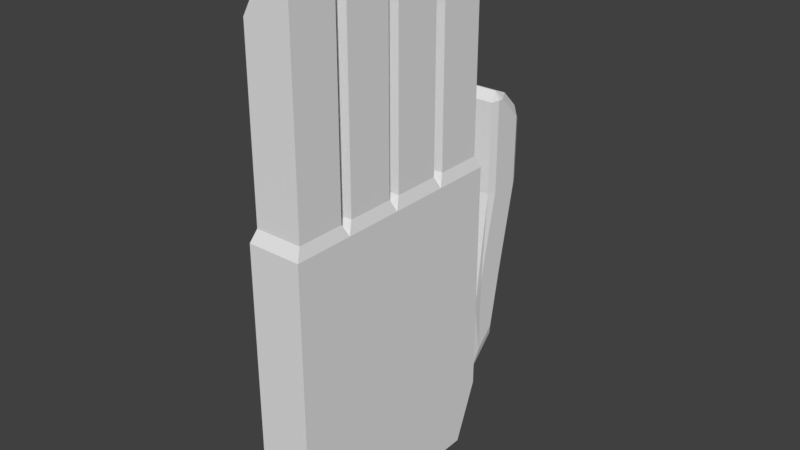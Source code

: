 # Source: RightHand.blend  (saved by Blender 2.78.0; exported with 4.5.12 LTS)
import bpy
from mathutils import Matrix  # noqa: F401  (used for matrix-valued properties, if any)

bpy.ops.wm.read_factory_settings(use_empty=True)
scene = bpy.context.scene
scene.name = 'Scene'

# ---- collections
col_collection_1 = bpy.data.collections.new('Collection 1'); scene.collection.children.link(col_collection_1)

# ---- materials (node trees are filled in below, after node groups)
mat_material = bpy.data.materials.new('Material')
mat_material.alpha_threshold = 0.0
mat_material.use_transparent_shadow = False
mat_material.roughness = 0.5
mat_material.line_color = (0.0, 0.0, 0.0, 1.0)

# ---- material node trees

# ---- world
world_world = bpy.data.worlds.new('World'); scene.world = world_world
world_world.color = (0.05088, 0.05088, 0.05088)
world_world.use_sun_shadow = False
world_world.sun_shadow_jitter_overblur = 0.0
world_world.cycles.sampling_method = 'MANUAL'

# ---- meshes
me_cube = bpy.data.meshes.new('Cube')
me_cube.from_pydata([(0.4, 1.0, -1.0), (0.4, -1.0, -1.0), (-0.4, -1.0, -1.0), (-0.4, 1.0, -1.0), (0.4, 1.0, 1.0), (0.4, -1.0, 1.0), (-0.4, -1.0, 1.0), (-0.4, 1.0, 1.0), (0.4, 0.8, -1.5), (0.4, -0.8, -1.5), (-0.4, 0.8, -1.5), (-0.4, -0.8, -1.5), (0.4, -4.768e-07, 1.0), (-0.4, 1.788e-07, 1.0), (0.4, -0.5, 1.0), (-0.4, -0.5, 1.0), (-0.4, 0.5, 1.0), (0.4, 0.5, 1.0), (0.35, 0.95, 1.1), (-0.35, 0.95, 1.1), (-0.35, 0.55, 1.1), (0.35, 0.55, 1.1), (0.35, -0.05, 1.1), (-0.35, -0.05, 1.1), (-0.35, -0.45, 1.1), (0.35, -0.45, 1.1), (0.35, -0.55, 1.1), (-0.35, -0.55, 1.1), (-0.35, -0.95, 1.1), (0.35, -0.95, 1.1), (0.35, 0.45, 1.1), (-0.35, 0.45, 1.1), (-0.35, 0.05, 1.1), (0.35, 0.05, 1.1), (0.35, 0.95, 1.4), (-0.35, 0.95, 1.4), (-0.35, 0.55, 1.4), (0.35, 0.55, 1.4), (0.35, -0.05, 1.6), (-0.35, -0.05, 1.6), (-0.35, -0.45, 1.6), (0.35, -0.45, 1.6), (0.35, -0.55, 1.6), (-0.35, -0.55, 1.6), (-0.35, -0.95, 1.6), (0.35, -0.95, 1.6), (0.35, 0.45, 1.6), (-0.35, 0.45, 1.6), (-0.35, 0.05, 1.6), (0.35, 0.05, 1.6), (0.35, 0.95, 1.6), (-0.35, 0.95, 1.6), (-0.35, 0.55, 1.6), (0.35, 0.55, 1.6), (0.35, -0.05, 1.8), (-0.35, -0.05, 1.8), (-0.35, -0.45, 1.8), (0.35, -0.45, 1.8), (0.35, -0.55, 1.8), (-0.35, -0.55, 1.8), (-0.35, -0.95, 1.8), (0.35, -0.95, 1.8), (0.35, 0.45, 1.8), (-0.35, 0.45, 1.8), (-0.35, 0.05, 1.8), (0.35, 0.05, 1.8), (0.35, 0.95, 1.9), (-0.35, 0.95, 1.9), (-0.35, 0.55, 1.9), (0.35, 0.55, 1.9), (0.35, -0.05, 2.3), (-0.35, -0.05, 2.3), (-0.35, -0.45, 2.3), (0.35, -0.45, 2.3), (0.35, -0.55, 2.2), (-0.35, -0.55, 2.2), (-0.35, -0.95, 2.2), (0.35, -0.95, 2.2), (0.35, 0.45, 2.15), (-0.35, 0.45, 2.15), (-0.35, 0.05, 2.15), (0.35, 0.05, 2.15), (0.35, 0.95, 2.1), (-0.35, 0.95, 2.1), (-0.35, 0.55, 2.1), (0.35, 0.55, 2.1), (0.35, -0.05, 2.5), (-0.35, -0.05, 2.5), (-0.35, -0.45, 2.5), (0.35, -0.45, 2.5), (0.35, -0.55, 2.4), (-0.35, -0.55, 2.4), (-0.35, -0.95, 2.4), (0.35, -0.95, 2.4), (0.35, 0.45, 2.35), (-0.35, 0.45, 2.35), (-0.35, 0.05, 2.35), (0.35, 0.05, 2.35), (0.35, 0.95, 2.5), (0.35, 0.55, 2.5), (0.35, -0.05, 2.9), (0.35, -0.45, 2.9), (0.35, -0.55, 2.8), (0.35, -0.95, 2.8), (0.35, 0.45, 2.75), (0.35, 0.05, 2.75), (-0.4, 1.0, 0.0), (-0.4, -1.0, 0.0), (0.4, 1.0, 0.0), (-0.35, 0.95, 2.25), (-0.1, 0.95, 2.5), (-0.1, 0.55, 2.5), (-0.35, 0.55, 2.25), (-0.35, 0.45, 2.5), (-0.1, 0.45, 2.75), (-0.1, 0.05, 2.75), (-0.35, 0.05, 2.5), (-0.35, -0.05, 2.65), (-0.1, -0.05, 2.9), (-0.1, -0.45, 2.9), (-0.35, -0.45, 2.65), (-0.35, -0.55, 2.55), (-0.1, -0.55, 2.8), (-0.1, -0.95, 2.8), (-0.35, -0.95, 2.55), (-0.35, 0.95, 1.467), (-0.35, 0.95, 1.533), (0.35, 0.95, 1.533), (0.35, 0.95, 1.467), (-0.35, 0.55, 1.467), (-0.35, 0.55, 1.533), (0.35, 0.55, 1.467), (0.35, 0.55, 1.533), (-0.35, 0.45, 1.667), (-0.35, 0.45, 1.733), (0.35, 0.45, 1.733), (0.35, 0.45, 1.667), (-0.35, 0.05, 1.667), (-0.35, 0.05, 1.733), (0.35, 0.05, 1.667), (0.35, 0.05, 1.733), (-0.35, 0.95, 1.967), (-0.35, 0.95, 2.033), (0.35, 0.95, 2.033), (0.35, 0.95, 1.967), (-0.35, 0.55, 1.967), (-0.35, 0.55, 2.033), (0.35, 0.55, 1.967), (0.35, 0.55, 2.033), (-0.35, 0.45, 2.217), (-0.35, 0.45, 2.283), (0.35, 0.45, 2.283), (0.35, 0.45, 2.217), (-0.35, 0.05, 2.217), (-0.35, 0.05, 2.283), (0.35, 0.05, 2.217), (0.35, 0.05, 2.283), (-0.35, -0.05, 2.367), (-0.35, -0.05, 2.433), (0.35, -0.05, 2.433), (0.35, -0.05, 2.367), (-0.35, -0.45, 2.367), (-0.35, -0.45, 2.433), (0.35, -0.45, 2.367), (0.35, -0.45, 2.433), (-0.35, -0.05, 1.667), (-0.35, -0.05, 1.733), (0.35, -0.05, 1.733), (0.35, -0.05, 1.667), (-0.35, -0.45, 1.667), (-0.35, -0.45, 1.733), (0.35, -0.45, 1.667), (0.35, -0.45, 1.733), (-0.35, -0.55, 1.667), (-0.35, -0.55, 1.733), (0.35, -0.55, 1.733), (0.35, -0.55, 1.667), (-0.35, -0.95, 1.667), (-0.35, -0.95, 1.733), (0.35, -0.95, 1.667), (0.35, -0.95, 1.733), (-0.35, -0.55, 2.267), (-0.35, -0.55, 2.333), (0.35, -0.55, 2.333), (0.35, -0.55, 2.267), (-0.35, -0.95, 2.267), (-0.35, -0.95, 2.333), (0.35, -0.95, 2.267), (0.35, -0.95, 2.333), (-0.3395, 1.04, -0.2786), (-0.325, 1.124, -0.075), (0.325, 1.124, -0.075), (0.3395, 1.04, -0.2786), (0.325, 1.124, -0.7471), (0.2956, 1.043, -0.9362), (-0.325, 1.124, -0.7471), (-0.2956, 1.043, -0.9362), (0.2516, 1.464, -0.003031), (0.325, 1.375, -0.075), (0.2516, 1.437, -0.1472), (-0.2516, 1.464, -0.003031), (-0.2516, 1.437, -0.1472), (-0.325, 1.375, -0.075), (-0.325, 1.282, -0.5893), (-0.2516, 1.363, -0.5528), (-0.2954, 1.298, -0.6769), (0.325, 1.282, -0.5893), (0.2954, 1.298, -0.6769), (0.2516, 1.363, -0.5528), (0.325, 1.274, 0.675), (0.2913, 1.2, 0.675), (-0.2913, 1.2, 0.675), (-0.325, 1.274, 0.675), (0.2516, 1.6, 0.675), (0.325, 1.525, 0.675), (-0.325, 1.525, 0.675), (-0.2516, 1.6, 0.675), (0.2913, 1.2, 0.925), (0.325, 1.274, 0.925), (-0.2913, 1.2, 0.925), (-0.325, 1.274, 0.925), (0.325, 1.525, 0.925), (0.2516, 1.6, 0.925), (-0.2516, 1.6, 0.925), (-0.325, 1.525, 0.925), (0.2516, 1.273, 1.525), (0.2913, 1.2, 1.452), (0.325, 1.274, 1.452), (-0.2516, 1.273, 1.525), (-0.325, 1.274, 1.452), (-0.2913, 1.2, 1.452), (0.325, 1.525, 1.246), (0.2516, 1.6, 1.202), (0.2516, 1.548, 1.327), (0.325, 1.32, 1.452), (0.2516, 1.402, 1.473), (0.2516, 1.277, 1.525), (-0.325, 1.32, 1.452), (-0.2516, 1.277, 1.525), (-0.2516, 1.402, 1.473), (-0.2516, 1.6, 1.202), (-0.325, 1.525, 1.246), (-0.2516, 1.548, 1.327), (-0.2913, 1.2, 0.7583), (-0.325, 1.274, 0.7583), (-0.325, 1.274, 0.8417), (-0.2913, 1.2, 0.8417), (-0.2516, 1.6, 0.8417), (-0.325, 1.525, 0.8417), (-0.325, 1.525, 0.7583), (-0.2516, 1.6, 0.7583), (0.325, 1.525, 0.8417), (0.2516, 1.6, 0.8417), (0.2516, 1.6, 0.7583), (0.325, 1.525, 0.7583), (0.2913, 1.2, 0.8417), (0.325, 1.274, 0.8417), (0.325, 1.274, 0.7583), (0.2913, 1.2, 0.7583)], [], [(3, 0, 8, 10), (0, 108, 4, 17, 12, 14, 5, 1), (1, 5, 6, 107, 2), (2, 107, 106, 3), (4, 108, 106, 7), (8, 9, 11, 10), (0, 1, 9, 8), (2, 3, 10, 11), (1, 2, 11, 9), (4, 7, 19, 18), (7, 16, 20, 19), (16, 17, 21, 20), (17, 4, 18, 21), (12, 13, 23, 22), (13, 15, 24, 23), (15, 14, 25, 24), (14, 12, 22, 25), (14, 15, 27, 26), (15, 6, 28, 27), (6, 5, 29, 28), (5, 14, 26, 29), (17, 16, 31, 30), (16, 13, 32, 31), (13, 12, 33, 32), (12, 17, 30, 33), (19, 35, 34, 18), (20, 36, 35, 19), (21, 37, 36, 20), (18, 34, 37, 21), (23, 39, 38, 22), (24, 40, 39, 23), (25, 41, 40, 24), (22, 38, 41, 25), (27, 43, 42, 26), (28, 44, 43, 27), (29, 45, 44, 28), (26, 42, 45, 29), (31, 47, 46, 30), (32, 48, 47, 31), (33, 49, 48, 32), (30, 46, 49, 33), (126, 51, 50, 127), (130, 52, 51, 126), (132, 53, 52, 130), (127, 50, 53, 132), (166, 55, 54, 167), (170, 56, 55, 166), (172, 57, 56, 170), (167, 54, 57, 172), (174, 59, 58, 175), (178, 60, 59, 174), (180, 61, 60, 178), (175, 58, 61, 180), (134, 63, 62, 135), (138, 64, 63, 134), (140, 65, 64, 138), (135, 62, 65, 140), (51, 67, 66, 50), (52, 68, 67, 51), (53, 69, 68, 52), (50, 66, 69, 53), (55, 71, 70, 54), (56, 72, 71, 55), (57, 73, 72, 56), (54, 70, 73, 57), (59, 75, 74, 58), (60, 76, 75, 59), (61, 77, 76, 60), (58, 74, 77, 61), (63, 79, 78, 62), (64, 80, 79, 63), (65, 81, 80, 64), (62, 78, 81, 65), (142, 83, 82, 143), (146, 84, 83, 142), (148, 85, 84, 146), (143, 82, 85, 148), (158, 87, 86, 159), (162, 88, 87, 158), (164, 89, 88, 162), (159, 86, 89, 164), (182, 91, 90, 183), (186, 92, 91, 182), (188, 93, 92, 186), (183, 90, 93, 188), (150, 95, 94, 151), (154, 96, 95, 150), (156, 97, 96, 154), (151, 94, 97, 156), (84, 112, 109, 83), (98, 110, 111, 99), (85, 99, 111, 112, 84), (82, 98, 99, 85), (88, 120, 117, 87), (100, 118, 119, 101), (89, 101, 119, 120, 88), (86, 100, 101, 89), (92, 124, 121, 91), (102, 122, 123, 103), (93, 103, 123, 124, 92), (90, 102, 103, 93), (96, 116, 113, 95), (104, 114, 115, 105), (97, 105, 115, 116, 96), (94, 104, 105, 97), (106, 107, 6, 15, 13, 16, 7), (108, 0, 194, 192), (195, 190, 202, 203), (191, 198, 214, 209), (197, 200, 216, 213), (106, 108, 192, 189), (209, 214, 254, 257), (201, 199, 208, 204), (0, 3, 196, 194), (202, 190, 212, 215), (224, 220, 229, 237, 241), (194, 196, 205, 207), (3, 106, 189, 196), (191, 193, 206, 198), (252, 247, 223, 222), (228, 225, 236, 238), (248, 245, 220, 224), (218, 221, 231, 234, 227), (219, 217, 226, 230), (256, 251, 221, 218), (222, 223, 240, 232), (249, 244, 245, 248), (233, 242, 239, 235), (111, 110, 109, 112), (83, 109, 110, 98, 82), (115, 114, 113, 116), (95, 113, 114, 104, 94), (119, 118, 117, 120), (87, 117, 118, 100, 86), (123, 122, 121, 124), (91, 121, 122, 102, 90), (215, 212, 244, 249), (253, 250, 247, 252), (211, 210, 258, 243), (246, 255, 217, 219), (257, 254, 251, 256), (213, 216, 250, 253), (243, 258, 255, 246), (34, 128, 131, 37), (128, 127, 132, 131), (37, 131, 129, 36), (131, 132, 130, 129), (36, 129, 125, 35), (129, 130, 126, 125), (35, 125, 128, 34), (125, 126, 127, 128), (46, 136, 139, 49), (136, 135, 140, 139), (49, 139, 137, 48), (139, 140, 138, 137), (48, 137, 133, 47), (137, 138, 134, 133), (47, 133, 136, 46), (133, 134, 135, 136), (66, 144, 147, 69), (144, 143, 148, 147), (69, 147, 145, 68), (147, 148, 146, 145), (68, 145, 141, 67), (145, 146, 142, 141), (67, 141, 144, 66), (141, 142, 143, 144), (78, 152, 155, 81), (152, 151, 156, 155), (81, 155, 153, 80), (155, 156, 154, 153), (80, 153, 149, 79), (153, 154, 150, 149), (79, 149, 152, 78), (149, 150, 151, 152), (70, 160, 163, 73), (160, 159, 164, 163), (73, 163, 161, 72), (163, 164, 162, 161), (72, 161, 157, 71), (161, 162, 158, 157), (71, 157, 160, 70), (157, 158, 159, 160), (38, 168, 171, 41), (168, 167, 172, 171), (41, 171, 169, 40), (171, 172, 170, 169), (40, 169, 165, 39), (169, 170, 166, 165), (39, 165, 168, 38), (165, 166, 167, 168), (42, 176, 179, 45), (176, 175, 180, 179), (45, 179, 177, 44), (179, 180, 178, 177), (44, 177, 173, 43), (177, 178, 174, 173), (43, 173, 176, 42), (173, 174, 175, 176), (74, 184, 187, 77), (184, 183, 188, 187), (77, 187, 185, 76), (187, 188, 186, 185), (76, 185, 181, 75), (185, 186, 182, 181), (75, 181, 184, 74), (181, 182, 183, 184), (197, 198, 199), (200, 201, 202), (203, 204, 205), (206, 207, 208), (225, 226, 227), (228, 229, 230), (231, 232, 233), (234, 235, 236), (237, 238, 239), (240, 241, 242), (196, 189, 190, 195), (193, 191, 192, 194), (199, 201, 200, 197), (203, 202, 201, 204), (208, 199, 198, 206), (207, 205, 204, 208), (194, 207, 206, 193), (195, 203, 205, 196), (202, 215, 216, 200), (214, 198, 197, 213), (210, 192, 191, 209), (212, 190, 189, 211), (246, 219, 220, 245), (250, 216, 215, 249), (254, 214, 213, 253), (258, 210, 209, 257), (225, 228, 230, 226), (226, 217, 218, 227), (229, 220, 219, 230), (234, 231, 233, 235), (232, 240, 242, 233), (241, 237, 239, 242), (238, 236, 235, 239), (237, 229, 228, 238), (227, 234, 236, 225), (222, 232, 231, 221), (224, 241, 240, 223), (211, 243, 244, 212), (243, 246, 245, 244), (223, 247, 248, 224), (247, 250, 249, 248), (221, 251, 252, 222), (251, 254, 253, 252), (217, 255, 256, 218), (255, 258, 257, 256), (189, 192, 210, 211)])
me_cube.materials.append(mat_material)
me_cube.use_remesh_preserve_volume = False
me_cube.use_remesh_preserve_attributes = False
me_cube.use_mirror_vertex_groups = False
me_cube.update()

# ---- objects
ob_cube = bpy.data.objects.new('Cube', me_cube)

# ---- transforms, parenting, visibility, modifiers, constraints
ob_cube.location = (0.0, 0.0, 0.0)
ob_cube.scale = (0.5625, 1.0, 1.0)
ob_cube.lock_rotations_4d = False
ob_cube.empty_display_type = 'ARROWS'
ob_cube.lineart.crease_threshold = 0.0

# ---- collection membership
col_collection_1.objects.link(ob_cube)

# ---- scene / render settings (as saved in the file)
scene.frame_start = 1; scene.frame_end = 250; scene.frame_set(2)
scene.render.engine = 'BLENDER_EEVEE_NEXT'
scene.render.resolution_percentage = 50
scene.render.dither_intensity = 0.0
scene.cycles.use_denoising = False
scene.cycles.samples = 128
scene.cycles.sampling_pattern = 'TABULATED_SOBOL'
scene.cycles.light_sampling_threshold = 0.0
scene.cycles.use_adaptive_sampling = False
scene.cycles.use_light_tree = False
scene.cycles.blur_glossy = 0.0
scene.cycles.sample_clamp_indirect = 0.0
scene.view_settings.view_transform = 'Standard'
bpy.context.view_layer.update()

# ---- added for rendering (the .blend has no active camera and no usable light): camera, sun
cam_auto = bpy.data.cameras.new('AutoCamera')
cam_auto.lens = 50.0
cam_auto.sensor_width = 36.0
cam_auto.clip_end = 1000.0
ob_auto_camera = bpy.data.objects.new('AutoCamera', cam_auto)
scene.collection.objects.link(ob_auto_camera)
ob_auto_camera.location = (4.74691, -5.39629, 4.49753)
ob_auto_camera.rotation_euler = (1.09748, -7.21219e-08, 0.694738)
scene.camera = ob_auto_camera
light_auto_sun = bpy.data.lights.new('AutoSun', 'SUN')
light_auto_sun.energy = 3.0
light_auto_sun.angle = 0.0523599
ob_auto_sun = bpy.data.objects.new('AutoSun', light_auto_sun)
scene.collection.objects.link(ob_auto_sun)
ob_auto_sun.rotation_euler = (0.872665, 0.174533, 0.523599)
bpy.context.view_layer.update()
